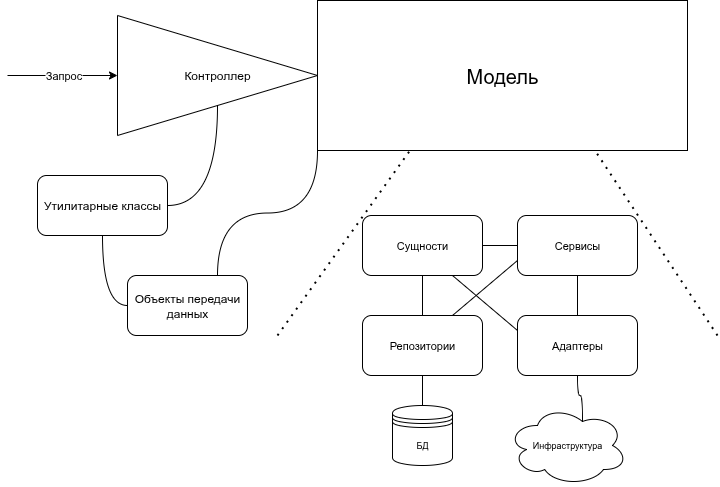

The diagram above was exported from draw.io. Its source (the exported page's mxGraphModel, read from the mxfile embedded in the PNG):
<mxGraphModel dx="983" dy="588" grid="1" gridSize="10" guides="1" tooltips="1" connect="1" arrows="1" fold="1" page="1" pageScale="1" pageWidth="1169" pageHeight="827" math="0" shadow="0">
  <root>
    <mxCell id="0" />
    <mxCell id="1" parent="0" />
    <mxCell id="C3_Qixqz4titLFg0_ax--4" value="Контроллер" style="triangle;whiteSpace=wrap;html=1;" vertex="1" parent="1">
      <mxGeometry x="120" y="60" width="200" height="120" as="geometry" />
    </mxCell>
    <mxCell id="C3_Qixqz4titLFg0_ax--16" style="edgeStyle=orthogonalEdgeStyle;rounded=0;orthogonalLoop=1;jettySize=auto;html=1;exitX=1;exitY=0.5;exitDx=0;exitDy=0;entryX=0;entryY=0.5;entryDx=0;entryDy=0;startArrow=none;startFill=0;endArrow=none;endFill=0;" edge="1" parent="1" source="C3_Qixqz4titLFg0_ax--5" target="C3_Qixqz4titLFg0_ax--6">
      <mxGeometry relative="1" as="geometry" />
    </mxCell>
    <mxCell id="C3_Qixqz4titLFg0_ax--17" style="edgeStyle=orthogonalEdgeStyle;rounded=0;orthogonalLoop=1;jettySize=auto;html=1;exitX=0.5;exitY=1;exitDx=0;exitDy=0;entryX=0.5;entryY=0;entryDx=0;entryDy=0;startArrow=none;startFill=0;endArrow=none;endFill=0;" edge="1" parent="1" source="C3_Qixqz4titLFg0_ax--5" target="C3_Qixqz4titLFg0_ax--7">
      <mxGeometry relative="1" as="geometry" />
    </mxCell>
    <mxCell id="C3_Qixqz4titLFg0_ax--20" style="rounded=0;orthogonalLoop=1;jettySize=auto;html=1;exitX=0.75;exitY=1;exitDx=0;exitDy=0;entryX=0;entryY=0.25;entryDx=0;entryDy=0;endArrow=none;endFill=0;" edge="1" parent="1" source="C3_Qixqz4titLFg0_ax--5" target="C3_Qixqz4titLFg0_ax--8">
      <mxGeometry relative="1" as="geometry" />
    </mxCell>
    <mxCell id="C3_Qixqz4titLFg0_ax--5" value="Сущности" style="rounded=1;whiteSpace=wrap;html=1;fontSize=11;" vertex="1" parent="1">
      <mxGeometry x="365" y="260" width="120" height="60" as="geometry" />
    </mxCell>
    <mxCell id="C3_Qixqz4titLFg0_ax--18" style="edgeStyle=orthogonalEdgeStyle;rounded=0;orthogonalLoop=1;jettySize=auto;html=1;exitX=0.5;exitY=1;exitDx=0;exitDy=0;entryX=0.5;entryY=0;entryDx=0;entryDy=0;startArrow=none;startFill=0;endArrow=none;endFill=0;" edge="1" parent="1" source="C3_Qixqz4titLFg0_ax--6" target="C3_Qixqz4titLFg0_ax--8">
      <mxGeometry relative="1" as="geometry" />
    </mxCell>
    <mxCell id="C3_Qixqz4titLFg0_ax--21" style="rounded=0;orthogonalLoop=1;jettySize=auto;html=1;exitX=0;exitY=0.75;exitDx=0;exitDy=0;entryX=0.75;entryY=0;entryDx=0;entryDy=0;endArrow=none;endFill=0;" edge="1" parent="1" source="C3_Qixqz4titLFg0_ax--6" target="C3_Qixqz4titLFg0_ax--7">
      <mxGeometry relative="1" as="geometry" />
    </mxCell>
    <mxCell id="C3_Qixqz4titLFg0_ax--6" value="Сервисы" style="rounded=1;whiteSpace=wrap;html=1;fontSize=11;" vertex="1" parent="1">
      <mxGeometry x="520" y="260" width="120" height="60" as="geometry" />
    </mxCell>
    <mxCell id="C3_Qixqz4titLFg0_ax--7" value="Репозитории" style="rounded=1;whiteSpace=wrap;html=1;fontSize=11;" vertex="1" parent="1">
      <mxGeometry x="365" y="360" width="120" height="60" as="geometry" />
    </mxCell>
    <mxCell id="C3_Qixqz4titLFg0_ax--8" value="Адаптеры" style="rounded=1;whiteSpace=wrap;html=1;fontSize=11;" vertex="1" parent="1">
      <mxGeometry x="520" y="360" width="120" height="60" as="geometry" />
    </mxCell>
    <mxCell id="C3_Qixqz4titLFg0_ax--9" value="Модель" style="rounded=0;whiteSpace=wrap;html=1;fontSize=20;" vertex="1" parent="1">
      <mxGeometry x="320" y="45" width="370" height="150" as="geometry" />
    </mxCell>
    <mxCell id="C3_Qixqz4titLFg0_ax--10" value="" style="endArrow=none;dashed=1;html=1;dashPattern=1 3;strokeWidth=2;rounded=0;entryX=0.25;entryY=1;entryDx=0;entryDy=0;" edge="1" parent="1" target="C3_Qixqz4titLFg0_ax--9">
      <mxGeometry width="50" height="50" relative="1" as="geometry">
        <mxPoint x="280" y="380" as="sourcePoint" />
        <mxPoint x="340" y="250" as="targetPoint" />
      </mxGeometry>
    </mxCell>
    <mxCell id="C3_Qixqz4titLFg0_ax--11" value="" style="endArrow=none;dashed=1;html=1;dashPattern=1 3;strokeWidth=2;rounded=0;entryX=0.75;entryY=1;entryDx=0;entryDy=0;" edge="1" parent="1" target="C3_Qixqz4titLFg0_ax--9">
      <mxGeometry width="50" height="50" relative="1" as="geometry">
        <mxPoint x="720" y="380" as="sourcePoint" />
        <mxPoint x="750" y="260" as="targetPoint" />
      </mxGeometry>
    </mxCell>
    <mxCell id="C3_Qixqz4titLFg0_ax--14" style="edgeStyle=orthogonalEdgeStyle;rounded=0;orthogonalLoop=1;jettySize=auto;html=1;exitX=0.5;exitY=0;exitDx=0;exitDy=0;entryX=0.5;entryY=1;entryDx=0;entryDy=0;startArrow=none;startFill=0;endArrow=none;endFill=0;" edge="1" parent="1" source="C3_Qixqz4titLFg0_ax--12" target="C3_Qixqz4titLFg0_ax--7">
      <mxGeometry relative="1" as="geometry" />
    </mxCell>
    <mxCell id="C3_Qixqz4titLFg0_ax--12" value="БД" style="shape=datastore;whiteSpace=wrap;html=1;fontSize=9;" vertex="1" parent="1">
      <mxGeometry x="395" y="450" width="60" height="60" as="geometry" />
    </mxCell>
    <mxCell id="C3_Qixqz4titLFg0_ax--13" value="Инфраструктура" style="ellipse;shape=cloud;whiteSpace=wrap;html=1;fontSize=9;" vertex="1" parent="1">
      <mxGeometry x="510" y="450" width="120" height="80" as="geometry" />
    </mxCell>
    <mxCell id="C3_Qixqz4titLFg0_ax--15" style="edgeStyle=orthogonalEdgeStyle;rounded=0;orthogonalLoop=1;jettySize=auto;html=1;exitX=0.5;exitY=1;exitDx=0;exitDy=0;entryX=0.625;entryY=0.2;entryDx=0;entryDy=0;entryPerimeter=0;startArrow=none;startFill=0;endArrow=none;endFill=0;curved=1;" edge="1" parent="1" source="C3_Qixqz4titLFg0_ax--8" target="C3_Qixqz4titLFg0_ax--13">
      <mxGeometry relative="1" as="geometry" />
    </mxCell>
    <mxCell id="C3_Qixqz4titLFg0_ax--25" style="edgeStyle=orthogonalEdgeStyle;rounded=0;orthogonalLoop=1;jettySize=auto;html=1;exitX=0.5;exitY=1;exitDx=0;exitDy=0;entryX=0;entryY=0.5;entryDx=0;entryDy=0;startArrow=none;startFill=0;curved=1;endArrow=none;endFill=0;" edge="1" parent="1" source="C3_Qixqz4titLFg0_ax--22" target="C3_Qixqz4titLFg0_ax--23">
      <mxGeometry relative="1" as="geometry" />
    </mxCell>
    <mxCell id="C3_Qixqz4titLFg0_ax--27" style="edgeStyle=orthogonalEdgeStyle;rounded=0;orthogonalLoop=1;jettySize=auto;html=1;exitX=1;exitY=0.5;exitDx=0;exitDy=0;entryX=0.5;entryY=1;entryDx=0;entryDy=0;endArrow=none;endFill=0;curved=1;" edge="1" parent="1" source="C3_Qixqz4titLFg0_ax--22" target="C3_Qixqz4titLFg0_ax--4">
      <mxGeometry relative="1" as="geometry" />
    </mxCell>
    <mxCell id="C3_Qixqz4titLFg0_ax--22" value="Утилитарные классы" style="rounded=1;whiteSpace=wrap;html=1;" vertex="1" parent="1">
      <mxGeometry x="40" y="220" width="130" height="60" as="geometry" />
    </mxCell>
    <mxCell id="C3_Qixqz4titLFg0_ax--24" style="edgeStyle=orthogonalEdgeStyle;rounded=0;orthogonalLoop=1;jettySize=auto;html=1;exitX=0.75;exitY=0;exitDx=0;exitDy=0;entryX=0;entryY=1;entryDx=0;entryDy=0;curved=1;endArrow=none;endFill=0;" edge="1" parent="1" source="C3_Qixqz4titLFg0_ax--23" target="C3_Qixqz4titLFg0_ax--9">
      <mxGeometry relative="1" as="geometry" />
    </mxCell>
    <mxCell id="C3_Qixqz4titLFg0_ax--23" value="Объекты передачи данных" style="rounded=1;whiteSpace=wrap;html=1;" vertex="1" parent="1">
      <mxGeometry x="130" y="320" width="120" height="60" as="geometry" />
    </mxCell>
    <mxCell id="C3_Qixqz4titLFg0_ax--30" value="" style="endArrow=classic;html=1;rounded=0;entryX=0;entryY=0.5;entryDx=0;entryDy=0;" edge="1" parent="1" target="C3_Qixqz4titLFg0_ax--4">
      <mxGeometry relative="1" as="geometry">
        <mxPoint x="10" y="120" as="sourcePoint" />
        <mxPoint x="110" y="120" as="targetPoint" />
      </mxGeometry>
    </mxCell>
    <mxCell id="C3_Qixqz4titLFg0_ax--31" value="Запрос" style="edgeLabel;resizable=0;html=1;;align=center;verticalAlign=middle;" connectable="0" vertex="1" parent="C3_Qixqz4titLFg0_ax--30">
      <mxGeometry relative="1" as="geometry" />
    </mxCell>
  </root>
</mxGraphModel>